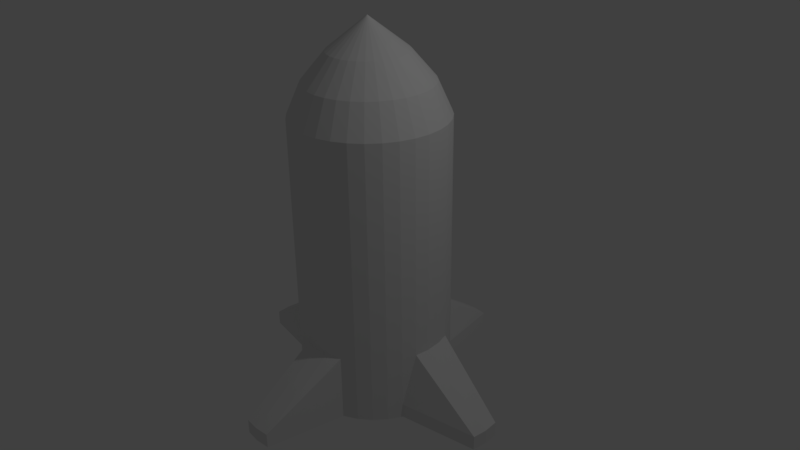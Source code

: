# Source: ShootRocket.blend  (saved by Blender 2.77.0; exported with 4.5.12 LTS)
import bpy
from mathutils import Matrix  # noqa: F401  (used for matrix-valued properties, if any)

bpy.ops.wm.read_factory_settings(use_empty=True)
scene = bpy.context.scene
scene.name = 'Scene'

# ---- collections
col_collection_1 = bpy.data.collections.new('Collection 1'); scene.collection.children.link(col_collection_1)

# ---- world
world_world = bpy.data.worlds.new('World'); scene.world = world_world
world_world.color = (0.05088, 0.05088, 0.05088)
world_world.use_sun_shadow = False
world_world.sun_shadow_jitter_overblur = 0.0
world_world.cycles.sampling_method = 'MANUAL'

# ---- cameras
cam_camera = bpy.data.cameras.new('Camera')
cam_camera.clip_end = 100.0
cam_camera.lens = 35.0
cam_camera.sensor_width = 32.0
cam_camera.sensor_height = 18.0
cam_camera.ortho_scale = 7.314
cam_camera.dof.focus_distance = 0.0
cam_camera.dof.aperture_fstop = 128.0

# ---- lights
light_lamp = bpy.data.lights.new('Lamp', 'POINT')
light_lamp.transmission_factor = 0.0
light_lamp.cutoff_distance = 30.0
light_lamp.energy = 100.0
light_lamp.shadow_buffer_clip_start = 1.001
light_lamp.shadow_soft_size = 0.1
light_lamp.shadow_maximum_resolution = 0.006
light_lamp.use_absolute_resolution = True

# ---- meshes
me_cone = bpy.data.meshes.new('Cone')
me_cone.from_pydata([(0.0, 1.0, 1.898), (0.1951, 0.9808, 1.898), (0.3827, 0.9239, 1.898), (0.5556, 0.8315, 1.898), (0.7071, 0.7071, 1.898), (0.8315, 0.5556, 1.898), (0.9239, 0.3827, 1.898), (0.9808, 0.1951, 1.898), (1.0, 7.55e-08, 1.898), (2.685e-08, 0.8133, 2.313), (0.9808, -0.1951, 1.898), (0.9239, -0.3827, 1.898), (0.8315, -0.5556, 1.898), (0.7071, -0.7071, 1.898), (0.5556, -0.8315, 1.898), (0.3827, -0.9239, 1.898), (0.1951, -0.9808, 1.898), (-3.258e-07, -1.0, 1.898), (-0.1951, -0.9808, 1.898), (-0.3827, -0.9239, 1.898), (-0.5556, -0.8315, 1.898), (-0.7071, -0.7071, 1.898), (-0.8315, -0.5556, 1.898), (-0.9239, -0.3827, 1.898), (-0.9808, -0.1951, 1.898), (-1.0, 9.656e-07, 1.898), (-0.9808, 0.1951, 1.898), (-0.9239, 0.3827, 1.898), (-0.8315, 0.5556, 1.898), (-0.7071, 0.7071, 1.898), (-0.5556, 0.8315, 1.898), (-0.3827, 0.9239, 1.898), (-0.1951, 0.9808, 1.898), (0.0, 1.0, -0.9856), (0.1951, 0.9808, -0.9856), (0.3827, 0.9239, -0.9856), (0.5556, 0.8315, -0.9856), (0.7071, 0.7071, -0.9856), (0.8315, 0.5556, -0.9856), (0.9239, 0.3827, -0.9856), (0.9808, 0.1951, -0.9856), (1.0, 7.55e-08, -0.9856), (0.9808, -0.1951, -0.9856), (0.9239, -0.3827, -0.9856), (0.8315, -0.5556, -0.9856), (0.7071, -0.7071, -0.9856), (0.5556, -0.8315, -0.9856), (0.3827, -0.9239, -0.9856), (0.1951, -0.9808, -0.9856), (-3.258e-07, -1.0, -0.9856), (-0.1951, -0.9808, -0.9856), (-0.3827, -0.9239, -0.9856), (-0.5556, -0.8315, -0.9856), (-0.7071, -0.7071, -0.9856), (-0.8315, -0.5556, -0.9856), (-0.9239, -0.3827, -0.9856), (-0.9808, -0.1951, -0.9856), (-1.0, 9.656e-07, -0.9856), (-0.9808, 0.1951, -0.9856), (-0.9239, 0.3827, -0.9856), (-0.8315, 0.5556, -0.9856), (-0.7071, 0.7071, -0.9856), (-0.5556, 0.8315, -0.9856), (-0.3827, 0.9239, -0.9856), (-0.1951, 0.9808, -0.9856), (0.0, 2.0, -1.678), (0.1951, 1.981, -1.678), (0.3827, 0.9239, -1.678), (0.5556, 0.8315, -1.678), (0.7071, 0.7071, -1.678), (0.8315, 0.5556, -1.678), (0.9239, 0.3827, -1.678), (1.981, 0.1951, -1.678), (2.0, 7.55e-08, -1.678), (1.981, -0.1951, -1.678), (0.9239, -0.3827, -1.678), (0.8315, -0.5556, -1.678), (0.7071, -0.7071, -1.678), (0.5556, -0.8315, -1.678), (0.3827, -0.9239, -1.678), (0.1951, -1.981, -1.678), (-3.258e-07, -2.0, -1.678), (-0.1951, -1.981, -1.678), (-0.3827, -0.9239, -1.678), (-0.5556, -0.8315, -1.678), (-0.7071, -0.7071, -1.678), (-0.8315, -0.5556, -1.678), (-0.9239, -0.3827, -1.678), (-1.981, -0.1951, -1.678), (-2.0, 9.656e-07, -1.678), (-1.981, 0.1951, -1.678), (-0.9239, 0.3827, -1.678), (-0.8315, 0.5556, -1.678), (-0.7071, 0.7071, -1.678), (-0.5556, 0.8315, -1.678), (-0.3827, 0.9239, -1.678), (-0.1951, 1.981, -1.678), (-4.236e-09, 2.0, -1.871), (0.1951, 1.981, -1.871), (0.3827, 0.9239, -1.871), (0.5556, 0.8315, -1.871), (0.7071, 0.7071, -1.871), (0.8315, 0.5556, -1.871), (0.9239, 0.3827, -1.871), (1.981, 0.1951, -1.871), (2.0, 7.55e-08, -1.871), (1.981, -0.1951, -1.871), (0.9239, -0.3827, -1.871), (0.8315, -0.5556, -1.871), (0.7071, -0.7071, -1.871), (0.5556, -0.8315, -1.871), (0.3827, -0.9239, -1.871), (0.1951, -1.981, -1.871), (-3.301e-07, -2.0, -1.871), (-0.1951, -1.981, -1.871), (-0.3827, -0.9239, -1.871), (-0.5556, -0.8315, -1.871), (-0.7071, -0.7071, -1.871), (-0.8315, -0.5556, -1.871), (-0.9239, -0.3827, -1.871), (-1.981, -0.1951, -1.871), (-2.0, 9.656e-07, -1.871), (-1.981, 0.1951, -1.871), (-0.9239, 0.3827, -1.871), (-0.8315, 0.5556, -1.871), (-0.7071, 0.7071, -1.871), (-0.5556, 0.8315, -1.871), (-0.3827, 0.9239, -1.871), (-0.1951, 1.981, -1.871), (0.0, 1.0, 1.898), (0.1951, 0.9808, 1.898), (0.3827, 0.9239, 1.898), (0.5556, 0.8315, 1.898), (0.7071, 0.7071, 1.898), (0.8315, 0.5556, 1.898), (0.9239, 0.3827, 1.898), (0.9808, 0.1951, 1.898), (1.0, 7.55e-08, 1.898), (0.9808, -0.1951, 1.898), (0.9239, -0.3827, 1.898), (0.8315, -0.5556, 1.898), (0.7071, -0.7071, 1.898), (0.5556, -0.8315, 1.898), (0.3827, -0.9239, 1.898), (0.1951, -0.9808, 1.898), (-3.258e-07, -1.0, 1.898), (-0.1951, -0.9808, 1.898), (-0.3827, -0.9239, 1.898), (-0.5556, -0.8315, 1.898), (-0.7071, -0.7071, 1.898), (-0.8315, -0.5556, 1.898), (-0.9239, -0.3827, 1.898), (-0.9808, -0.1951, 1.898), (-1.0, 9.656e-07, 1.898), (-0.9808, 0.1951, 1.898), (-0.9239, 0.3827, 1.898), (-0.8315, 0.5556, 1.898), (-0.7071, 0.7071, 1.898), (-0.5556, 0.8315, 1.898), (-0.3827, 0.9239, 1.898), (-0.1951, 0.9808, 1.898), (0.1587, 0.7977, 2.313), (0.3113, 0.7514, 2.313), (0.4519, 0.6763, 2.313), (0.5751, 0.5751, 2.313), (0.6763, 0.4519, 2.313), (0.7514, 0.3113, 2.313), (0.7977, 0.1587, 2.313), (0.8133, 1.096e-07, 2.313), (0.7977, -0.1587, 2.313), (0.7514, -0.3113, 2.313), (0.6763, -0.4519, 2.313), (0.5751, -0.5751, 2.313), (0.4519, -0.6763, 2.313), (0.3113, -0.7514, 2.313), (0.1587, -0.7977, 2.313), (-2.382e-07, -0.8133, 2.313), (-0.1587, -0.7977, 2.313), (-0.3113, -0.7514, 2.313), (-0.4519, -0.6763, 2.313), (-0.5751, -0.5751, 2.313), (-0.6763, -0.4519, 2.313), (-0.7514, -0.3113, 2.313), (-0.7977, -0.1587, 2.313), (-0.8133, 8.336e-07, 2.313), (-0.7977, 0.1587, 2.313), (-0.7514, 0.3113, 2.313), (-0.6763, 0.4519, 2.313), (-0.5751, 0.5751, 2.313), (-0.4519, 0.6763, 2.313), (-0.3113, 0.7514, 2.313), (-0.1587, 0.7977, 2.313), (5.31e-08, 0.5077, 2.673), (0.09905, 0.4979, 2.673), (0.1943, 0.4691, 2.673), (0.2821, 0.4221, 2.673), (0.359, 0.359, 2.673), (0.4221, 0.2821, 2.673), (0.4691, 0.1943, 2.673), (0.4979, 0.09905, 2.673), (0.5077, 1.756e-07, 2.673), (0.4979, -0.09905, 2.673), (0.4691, -0.1943, 2.673), (0.4221, -0.2821, 2.673), (0.359, -0.359, 2.673), (0.2821, -0.4221, 2.673), (0.1943, -0.4691, 2.673), (0.09905, -0.4979, 2.673), (-1.123e-07, -0.5077, 2.673), (-0.09905, -0.4979, 2.673), (-0.1943, -0.4691, 2.673), (-0.2821, -0.4221, 2.673), (-0.359, -0.359, 2.673), (-0.4221, -0.2821, 2.673), (-0.4691, -0.1943, 2.673), (-0.4979, -0.09905, 2.673), (-0.5077, 6.275e-07, 2.673), (-0.4979, 0.09905, 2.673), (-0.4691, 0.1943, 2.673), (-0.4221, 0.2821, 2.673), (-0.359, 0.359, 2.673), (-0.2821, 0.4221, 2.673), (-0.1943, 0.4691, 2.673), (-0.09905, 0.4979, 2.673), (7.451e-08, 3.406e-07, 3.075)], [], [(160, 159, 190, 191), (147, 146, 177, 178), (134, 133, 164, 165), (129, 160, 191, 9), (148, 147, 178, 179), (135, 134, 165, 166), (149, 148, 179, 180), (144, 143, 174, 175), (131, 130, 161, 162), (136, 135, 166, 167), (150, 149, 180, 181), (137, 136, 167, 168), (151, 150, 181, 182), (138, 137, 168, 169), (152, 151, 182, 183), (139, 138, 169, 170), (153, 152, 183, 184), (140, 139, 170, 171), (154, 153, 184, 185), (141, 140, 171, 172), (155, 154, 185, 186), (142, 141, 172, 173), (156, 155, 186, 187), (143, 142, 173, 174), (130, 129, 9, 161), (157, 156, 187, 188), (158, 157, 188, 189), (145, 144, 175, 176), (132, 131, 162, 163), (159, 158, 189, 190), (146, 145, 176, 177), (133, 132, 163, 164), (23, 24, 56, 55), (55, 56, 88, 87), (30, 31, 63, 62), (10, 11, 43, 42), (3, 4, 37, 36), (17, 18, 50, 49), (24, 25, 57, 56), (31, 32, 64, 63), (11, 12, 44, 43), (4, 5, 38, 37), (18, 19, 51, 50), (32, 0, 33, 64), (25, 26, 58, 57), (12, 13, 45, 44), (5, 6, 39, 38), (19, 20, 52, 51), (26, 27, 59, 58), (13, 14, 46, 45), (6, 7, 40, 39), (20, 21, 53, 52), (0, 1, 34, 33), (27, 28, 60, 59), (14, 15, 47, 46), (7, 8, 41, 40), (21, 22, 54, 53), (28, 29, 61, 60), (1, 2, 35, 34), (15, 16, 48, 47), (22, 23, 55, 54), (29, 30, 62, 61), (8, 10, 42, 41), (2, 3, 36, 35), (16, 17, 49, 48), (90, 91, 123, 122), (42, 43, 75, 74), (56, 57, 89, 88), (43, 44, 76, 75), (57, 58, 90, 89), (44, 45, 77, 76), (58, 59, 91, 90), (45, 46, 78, 77), (59, 60, 92, 91), (46, 47, 79, 78), (33, 34, 66, 65), (60, 61, 93, 92), (47, 48, 80, 79), (34, 35, 67, 66), (61, 62, 94, 93), (48, 49, 81, 80), (35, 36, 68, 67), (62, 63, 95, 94), (49, 50, 82, 81), (36, 37, 69, 68), (63, 64, 96, 95), (50, 51, 83, 82), (37, 38, 70, 69), (64, 33, 65, 96), (51, 52, 84, 83), (38, 39, 71, 70), (52, 53, 85, 84), (39, 40, 72, 71), (53, 54, 86, 85), (40, 41, 73, 72), (54, 55, 87, 86), (41, 42, 74, 73), (97, 98, 99, 100, 101, 102, 103, 104, 105, 106, 107, 108, 109, 110, 111, 112, 113, 114, 115, 116, 117, 118, 119, 120, 121, 122, 123, 124, 125, 126, 127, 128), (77, 78, 110, 109), (91, 92, 124, 123), (78, 79, 111, 110), (65, 66, 98, 97), (92, 93, 125, 124), (79, 80, 112, 111), (66, 67, 99, 98), (93, 94, 126, 125), (80, 81, 113, 112), (67, 68, 100, 99), (94, 95, 127, 126), (81, 82, 114, 113), (68, 69, 101, 100), (95, 96, 128, 127), (82, 83, 115, 114), (69, 70, 102, 101), (96, 65, 97, 128), (83, 84, 116, 115), (70, 71, 103, 102), (84, 85, 117, 116), (71, 72, 104, 103), (85, 86, 118, 117), (72, 73, 105, 104), (86, 87, 119, 118), (73, 74, 106, 105), (87, 88, 120, 119), (74, 75, 107, 106), (88, 89, 121, 120), (75, 76, 108, 107), (89, 90, 122, 121), (76, 77, 109, 108), (24, 23, 151, 152), (31, 30, 158, 159), (11, 10, 138, 139), (4, 3, 132, 133), (18, 17, 145, 146), (25, 24, 152, 153), (32, 31, 159, 160), (12, 11, 139, 140), (5, 4, 133, 134), (19, 18, 146, 147), (0, 32, 160, 129), (26, 25, 153, 154), (13, 12, 140, 141), (6, 5, 134, 135), (20, 19, 147, 148), (27, 26, 154, 155), (14, 13, 141, 142), (7, 6, 135, 136), (21, 20, 148, 149), (1, 0, 129, 130), (28, 27, 155, 156), (15, 14, 142, 143), (8, 7, 136, 137), (22, 21, 149, 150), (29, 28, 156, 157), (2, 1, 130, 131), (16, 15, 143, 144), (23, 22, 150, 151), (30, 29, 157, 158), (10, 8, 137, 138), (3, 2, 131, 132), (17, 16, 144, 145), (182, 181, 213, 214), (189, 188, 220, 221), (175, 174, 206, 207), (168, 167, 199, 200), (161, 9, 192, 193), (181, 180, 212, 213), (188, 187, 219, 220), (174, 173, 205, 206), (167, 166, 198, 199), (180, 179, 211, 212), (187, 186, 218, 219), (173, 172, 204, 205), (166, 165, 197, 198), (179, 178, 210, 211), (186, 185, 217, 218), (172, 171, 203, 204), (165, 164, 196, 197), (178, 177, 209, 210), (185, 184, 216, 217), (171, 170, 202, 203), (9, 191, 223, 192), (164, 163, 195, 196), (191, 190, 222, 223), (177, 176, 208, 209), (184, 183, 215, 216), (170, 169, 201, 202), (163, 162, 194, 195), (183, 182, 214, 215), (190, 189, 221, 222), (176, 175, 207, 208), (169, 168, 200, 201), (162, 161, 193, 194), (216, 224, 217), (218, 217, 224), (219, 218, 224), (220, 219, 224), (216, 215, 224), (215, 214, 224), (214, 213, 224), (221, 220, 224), (222, 221, 224), (223, 222, 224), (192, 223, 224), (193, 192, 224), (194, 193, 224), (195, 194, 224), (196, 195, 224), (197, 196, 224), (198, 197, 224), (199, 198, 224), (200, 199, 224), (201, 200, 224), (202, 201, 224), (203, 202, 224), (204, 203, 224), (205, 204, 224), (206, 205, 224), (207, 206, 224), (208, 207, 224), (209, 208, 224), (210, 209, 224), (211, 210, 224), (212, 211, 224), (213, 212, 224)])
me_cone.use_remesh_preserve_volume = False
me_cone.use_remesh_preserve_attributes = False
me_cone.use_mirror_vertex_groups = False
me_cone.update()

# ---- objects
ob_cone = bpy.data.objects.new('Cone', me_cone)
ob_lamp = bpy.data.objects.new('Lamp', light_lamp)
ob_camera = bpy.data.objects.new('Camera', cam_camera)

# ---- transforms, parenting, visibility, modifiers, constraints
ob_cone.location = (0.0, 0.0, 0.0)
ob_cone.lineart.crease_threshold = 0.0
ob_lamp.location = (4.076, 1.005, 5.904)
ob_lamp.rotation_euler = (0.6503, 0.05522, 1.866)
ob_lamp.lock_rotations_4d = False
ob_lamp.empty_display_type = 'ARROWS'
ob_lamp.color = (0.0, 0.0, 0.0, 0.0)
ob_lamp.lineart.crease_threshold = 0.0
ob_camera.location = (7.481, -6.508, 5.344)
ob_camera.rotation_euler = (1.109, 0.01082, 0.8149)
ob_camera.lock_rotations_4d = False
ob_camera.empty_display_type = 'ARROWS'
ob_camera.color = (0.0, 0.0, 0.0, 0.0)
ob_camera.display_type = 'WIRE'
ob_camera.lineart.crease_threshold = 0.0

# ---- collection membership
col_collection_1.objects.link(ob_cone)
col_collection_1.objects.link(ob_lamp)
col_collection_1.objects.link(ob_camera)

# ---- scene / render settings (as saved in the file)
scene.camera = ob_camera
scene.frame_start = 1; scene.frame_end = 250; scene.frame_set(1)
scene.render.engine = 'BLENDER_EEVEE_NEXT'
scene.render.resolution_percentage = 50
scene.render.dither_intensity = 0.0
scene.cycles.use_denoising = False
scene.cycles.samples = 128
scene.cycles.sampling_pattern = 'TABULATED_SOBOL'
scene.cycles.light_sampling_threshold = 0.0
scene.cycles.use_adaptive_sampling = False
scene.cycles.use_light_tree = False
scene.cycles.blur_glossy = 0.0
scene.cycles.sample_clamp_indirect = 0.0
scene.view_settings.view_transform = 'Standard'
bpy.context.view_layer.update()

